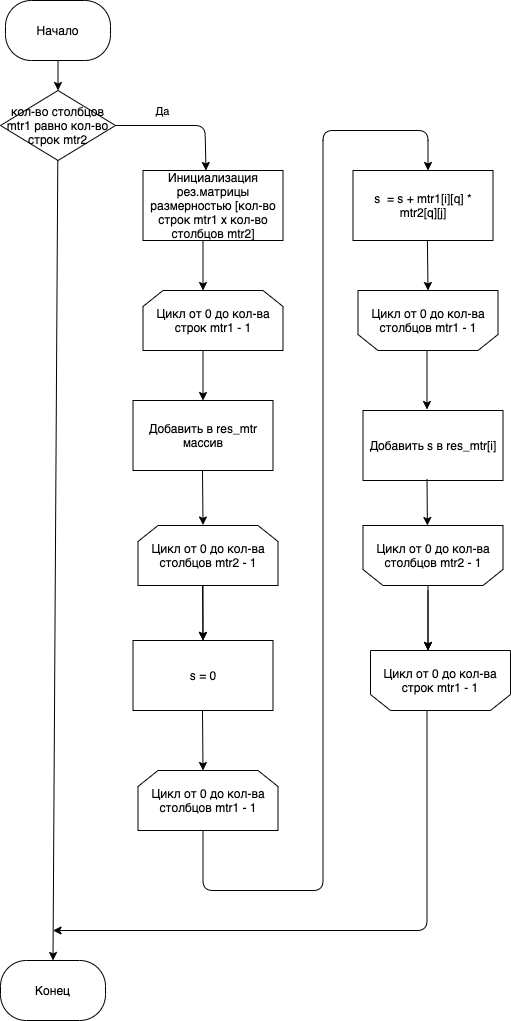

The diagram above was exported from draw.io. Its source (the exported page's mxGraphModel, read from the mxfile embedded in the PNG):
<mxGraphModel dx="1426" dy="826" grid="1" gridSize="10" guides="1" tooltips="1" connect="1" arrows="1" fold="1" page="1" pageScale="1" pageWidth="827" pageHeight="1169" math="0" shadow="0">
  <root>
    <mxCell id="0" />
    <mxCell id="1" parent="0" />
    <mxCell id="deDOgBuy5OJwUUOrLRZp-41" value="кол-во столбцов mtr1 равно&amp;nbsp;кол-во строк mtr2" style="rhombus;whiteSpace=wrap;html=1;" parent="1" vertex="1">
      <mxGeometry x="390" y="360" width="115" height="70" as="geometry" />
    </mxCell>
    <mxCell id="deDOgBuy5OJwUUOrLRZp-42" value="" style="endArrow=classic;html=1;exitX=0.5;exitY=1;exitDx=0;exitDy=0;" parent="1" target="deDOgBuy5OJwUUOrLRZp-41" edge="1">
      <mxGeometry width="50" height="50" relative="1" as="geometry">
        <mxPoint x="447.5" y="330" as="sourcePoint" />
        <mxPoint x="492.5" y="490" as="targetPoint" />
      </mxGeometry>
    </mxCell>
    <mxCell id="deDOgBuy5OJwUUOrLRZp-43" value="" style="endArrow=classic;html=1;exitX=1;exitY=0.5;exitDx=0;exitDy=0;entryX=0.45;entryY=0;entryDx=0;entryDy=0;entryPerimeter=0;" parent="1" source="deDOgBuy5OJwUUOrLRZp-41" target="deDOgBuy5OJwUUOrLRZp-45" edge="1">
      <mxGeometry width="50" height="50" relative="1" as="geometry">
        <mxPoint x="442.5" y="540" as="sourcePoint" />
        <mxPoint x="592.5" y="440" as="targetPoint" />
        <Array as="points">
          <mxPoint x="594.5" y="395" />
        </Array>
      </mxGeometry>
    </mxCell>
    <mxCell id="deDOgBuy5OJwUUOrLRZp-44" value="Да" style="edgeLabel;html=1;align=center;verticalAlign=middle;resizable=0;points=[];" parent="deDOgBuy5OJwUUOrLRZp-43" vertex="1" connectable="0">
      <mxGeometry x="-0.3128" y="1" relative="1" as="geometry">
        <mxPoint y="-14" as="offset" />
      </mxGeometry>
    </mxCell>
    <mxCell id="deDOgBuy5OJwUUOrLRZp-45" value="Инициализация рез.матрицы размерностью [кол-во строк mtr1 x кол-во столбцов mtr2]" style="rounded=0;whiteSpace=wrap;html=1;" parent="1" vertex="1">
      <mxGeometry x="532.5" y="440" width="140" height="70" as="geometry" />
    </mxCell>
    <mxCell id="deDOgBuy5OJwUUOrLRZp-46" value="" style="endArrow=classic;html=1;" parent="1" edge="1">
      <mxGeometry width="50" height="50" relative="1" as="geometry">
        <mxPoint x="592.5" y="510" as="sourcePoint" />
        <mxPoint x="592.5" y="560" as="targetPoint" />
      </mxGeometry>
    </mxCell>
    <mxCell id="deDOgBuy5OJwUUOrLRZp-48" value="" style="endArrow=classic;html=1;" parent="1" edge="1">
      <mxGeometry width="50" height="50" relative="1" as="geometry">
        <mxPoint x="592.5" y="620" as="sourcePoint" />
        <mxPoint x="592.5" y="670" as="targetPoint" />
      </mxGeometry>
    </mxCell>
    <mxCell id="deDOgBuy5OJwUUOrLRZp-49" value="Добавить в res_mtr массив" style="rounded=0;whiteSpace=wrap;html=1;" parent="1" vertex="1">
      <mxGeometry x="522.5" y="670" width="140" height="70" as="geometry" />
    </mxCell>
    <mxCell id="deDOgBuy5OJwUUOrLRZp-50" value="" style="endArrow=classic;html=1;entryX=0.5;entryY=0;entryDx=0;entryDy=0;" parent="1" edge="1">
      <mxGeometry width="50" height="50" relative="1" as="geometry">
        <mxPoint x="592" y="740" as="sourcePoint" />
        <mxPoint x="592.5" y="794.5" as="targetPoint" />
      </mxGeometry>
    </mxCell>
    <mxCell id="deDOgBuy5OJwUUOrLRZp-51" value="" style="edgeStyle=orthogonalEdgeStyle;rounded=0;orthogonalLoop=1;jettySize=auto;html=1;" parent="1" target="deDOgBuy5OJwUUOrLRZp-54" edge="1">
      <mxGeometry relative="1" as="geometry">
        <mxPoint x="592.5" y="854.5" as="sourcePoint" />
      </mxGeometry>
    </mxCell>
    <mxCell id="deDOgBuy5OJwUUOrLRZp-53" value="" style="endArrow=classic;html=1;entryX=0.5;entryY=0;entryDx=0;entryDy=0;" parent="1" target="deDOgBuy5OJwUUOrLRZp-54" edge="1">
      <mxGeometry width="50" height="50" relative="1" as="geometry">
        <mxPoint x="592" y="854.5" as="sourcePoint" />
        <mxPoint x="592" y="904.5" as="targetPoint" />
      </mxGeometry>
    </mxCell>
    <mxCell id="deDOgBuy5OJwUUOrLRZp-54" value="s = 0" style="rounded=0;whiteSpace=wrap;html=1;" parent="1" vertex="1">
      <mxGeometry x="522.5" y="910" width="140" height="70" as="geometry" />
    </mxCell>
    <mxCell id="deDOgBuy5OJwUUOrLRZp-55" value="" style="endArrow=classic;html=1;entryX=0.5;entryY=0;entryDx=0;entryDy=0;" parent="1" edge="1">
      <mxGeometry width="50" height="50" relative="1" as="geometry">
        <mxPoint x="592" y="980" as="sourcePoint" />
        <mxPoint x="592.5" y="1040" as="targetPoint" />
      </mxGeometry>
    </mxCell>
    <mxCell id="deDOgBuy5OJwUUOrLRZp-57" value="" style="endArrow=classic;html=1;entryX=0.5;entryY=1;entryDx=0;entryDy=0;" parent="1" edge="1">
      <mxGeometry width="50" height="50" relative="1" as="geometry">
        <mxPoint x="816.91" y="510" as="sourcePoint" />
        <mxPoint x="817.5" y="560" as="targetPoint" />
      </mxGeometry>
    </mxCell>
    <mxCell id="deDOgBuy5OJwUUOrLRZp-58" value="s &amp;nbsp;= s + mtr1[i][q] * mtr2[q][j]" style="rounded=0;whiteSpace=wrap;html=1;" parent="1" vertex="1">
      <mxGeometry x="742.5" y="440" width="140" height="70" as="geometry" />
    </mxCell>
    <mxCell id="deDOgBuy5OJwUUOrLRZp-60" value="" style="endArrow=classic;html=1;exitX=0.5;exitY=1;exitDx=0;exitDy=0;" parent="1" edge="1">
      <mxGeometry width="50" height="50" relative="1" as="geometry">
        <mxPoint x="592.5" y="1100" as="sourcePoint" />
        <mxPoint x="817.5" y="440" as="targetPoint" />
        <Array as="points">
          <mxPoint x="592.5" y="1160" />
          <mxPoint x="712.5" y="1160" />
          <mxPoint x="712.5" y="400" />
          <mxPoint x="817.5" y="400" />
        </Array>
      </mxGeometry>
    </mxCell>
    <mxCell id="deDOgBuy5OJwUUOrLRZp-61" value="" style="endArrow=classic;html=1;entryX=0.457;entryY=-0.014;entryDx=0;entryDy=0;entryPerimeter=0;" parent="1" target="deDOgBuy5OJwUUOrLRZp-62" edge="1">
      <mxGeometry width="50" height="50" relative="1" as="geometry">
        <mxPoint x="816.5" y="620" as="sourcePoint" />
        <mxPoint x="817" y="550" as="targetPoint" />
      </mxGeometry>
    </mxCell>
    <mxCell id="deDOgBuy5OJwUUOrLRZp-62" value="Добавить s в res_mtr[i]" style="rounded=0;whiteSpace=wrap;html=1;" parent="1" vertex="1">
      <mxGeometry x="752.5" y="680" width="140" height="70" as="geometry" />
    </mxCell>
    <mxCell id="deDOgBuy5OJwUUOrLRZp-63" value="" style="endArrow=classic;html=1;" parent="1" edge="1">
      <mxGeometry width="50" height="50" relative="1" as="geometry">
        <mxPoint x="816.5" y="749" as="sourcePoint" />
        <mxPoint x="816.91" y="795" as="targetPoint" />
      </mxGeometry>
    </mxCell>
    <mxCell id="deDOgBuy5OJwUUOrLRZp-64" value="" style="edgeStyle=orthogonalEdgeStyle;rounded=0;orthogonalLoop=1;jettySize=auto;html=1;" parent="1" edge="1">
      <mxGeometry relative="1" as="geometry">
        <mxPoint x="817.5" y="855" as="sourcePoint" />
        <mxPoint x="817.5" y="920" as="targetPoint" />
      </mxGeometry>
    </mxCell>
    <mxCell id="deDOgBuy5OJwUUOrLRZp-66" value="" style="endArrow=classic;html=1;entryX=0.5;entryY=1;entryDx=0;entryDy=0;" parent="1" edge="1">
      <mxGeometry width="50" height="50" relative="1" as="geometry">
        <mxPoint x="817.5" y="860" as="sourcePoint" />
        <mxPoint x="817.5" y="920" as="targetPoint" />
      </mxGeometry>
    </mxCell>
    <mxCell id="deDOgBuy5OJwUUOrLRZp-68" value="" style="endArrow=classic;html=1;" parent="1" edge="1">
      <mxGeometry width="50" height="50" relative="1" as="geometry">
        <mxPoint x="816.5" y="980" as="sourcePoint" />
        <mxPoint x="442.5" y="1200" as="targetPoint" />
        <Array as="points">
          <mxPoint x="816.5" y="1200" />
        </Array>
      </mxGeometry>
    </mxCell>
    <mxCell id="deDOgBuy5OJwUUOrLRZp-70" value="" style="endArrow=classic;html=1;" parent="1" source="deDOgBuy5OJwUUOrLRZp-41" edge="1">
      <mxGeometry width="50" height="50" relative="1" as="geometry">
        <mxPoint x="446.5" y="430" as="sourcePoint" />
        <mxPoint x="442.5" y="1230" as="targetPoint" />
      </mxGeometry>
    </mxCell>
    <mxCell id="deDOgBuy5OJwUUOrLRZp-71" value="&lt;span&gt;Цикл от 0 до кол-ва строк mtr1 - 1&lt;/span&gt;" style="shape=loopLimit;whiteSpace=wrap;html=1;" parent="1" vertex="1">
      <mxGeometry x="532.5" y="560" width="140" height="60" as="geometry" />
    </mxCell>
    <mxCell id="deDOgBuy5OJwUUOrLRZp-72" value="Цикл от 0 до кол-ва столбцов mtr2 - 1" style="shape=loopLimit;whiteSpace=wrap;html=1;" parent="1" vertex="1">
      <mxGeometry x="527.5" y="795" width="140" height="60" as="geometry" />
    </mxCell>
    <mxCell id="deDOgBuy5OJwUUOrLRZp-73" value="Цикл от 0 до кол-ва столбцов mtr1 - 1" style="shape=loopLimit;whiteSpace=wrap;html=1;" parent="1" vertex="1">
      <mxGeometry x="527.5" y="1040" width="140" height="60" as="geometry" />
    </mxCell>
    <mxCell id="deDOgBuy5OJwUUOrLRZp-75" value="Цикл от 0 до кол-ва столбцов mtr1 - 1" style="shape=loopLimit;whiteSpace=wrap;html=1;direction=west;" parent="1" vertex="1">
      <mxGeometry x="747.5" y="560" width="140" height="60" as="geometry" />
    </mxCell>
    <mxCell id="deDOgBuy5OJwUUOrLRZp-76" value="Цикл от 0 до кол-ва столбцов mtr2 - 1" style="shape=loopLimit;whiteSpace=wrap;html=1;direction=west;" parent="1" vertex="1">
      <mxGeometry x="752.5" y="795" width="140" height="60" as="geometry" />
    </mxCell>
    <mxCell id="deDOgBuy5OJwUUOrLRZp-77" value="Цикл от 0 до кол-ва строк mtr1 - 1" style="shape=loopLimit;whiteSpace=wrap;html=1;direction=west;" parent="1" vertex="1">
      <mxGeometry x="760" y="920" width="140" height="60" as="geometry" />
    </mxCell>
    <mxCell id="deDOgBuy5OJwUUOrLRZp-78" value="Начало" style="rounded=1;whiteSpace=wrap;html=1;arcSize=43;" parent="1" vertex="1">
      <mxGeometry x="395" y="270" width="105" height="60" as="geometry" />
    </mxCell>
    <mxCell id="deDOgBuy5OJwUUOrLRZp-79" value="Конец" style="rounded=1;whiteSpace=wrap;html=1;arcSize=43;" parent="1" vertex="1">
      <mxGeometry x="390" y="1230" width="105" height="60" as="geometry" />
    </mxCell>
  </root>
</mxGraphModel>